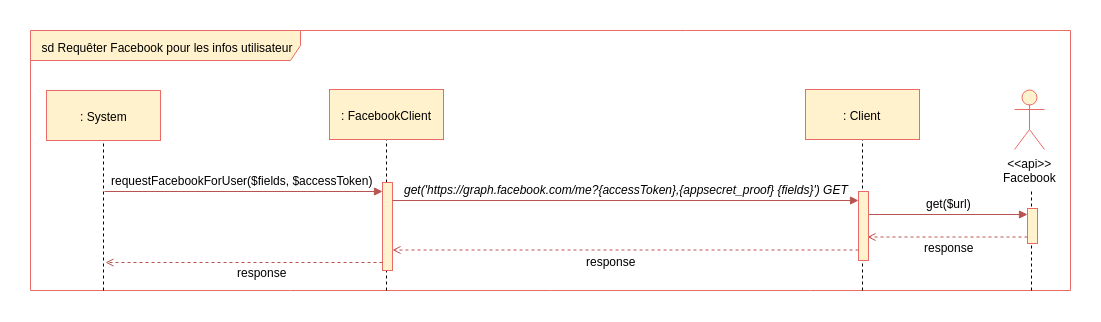

The diagram above was exported from draw.io. Its source (the exported page's mxGraphModel, read from the mxfile embedded in the PNG):
<mxGraphModel dx="1607" dy="775" grid="1" gridSize="10" guides="1" tooltips="1" connect="1" arrows="1" fold="1" page="1" pageScale="1" pageWidth="827" pageHeight="1169" background="#ffffff" math="0" shadow="0">
  <root>
    <mxCell id="0" />
    <mxCell id="1" parent="0" />
    <mxCell id="2" value="sd Requêter Facebook pour les infos utilisateur&lt;br&gt;" style="shape=umlFrame;whiteSpace=wrap;html=1;width=270;height=30;fillColor=#fff2cc;strokeColor=#EA6B66;" parent="1" vertex="1">
      <mxGeometry x="50" y="130" width="1040" height="260" as="geometry" />
    </mxCell>
    <mxCell id="45" value="" style="endArrow=none;dashed=1;html=1;entryX=0.5;entryY=1;exitX=0.197;exitY=1.001;exitPerimeter=0;" parent="1" edge="1">
      <mxGeometry width="50" height="50" relative="1" as="geometry">
        <mxPoint x="406" y="390" as="sourcePoint" />
        <mxPoint x="406" y="235.33333333333348" as="targetPoint" />
      </mxGeometry>
    </mxCell>
    <mxCell id="459" value="" style="endArrow=none;dashed=1;html=1;entryX=0.5;entryY=1;exitX=0.318;exitY=1.001;exitPerimeter=0;" parent="1" edge="1">
      <mxGeometry width="50" height="50" relative="1" as="geometry">
        <mxPoint x="1051" y="390" as="sourcePoint" />
        <mxPoint x="1051" y="291" as="targetPoint" />
      </mxGeometry>
    </mxCell>
    <mxCell id="28" value="" style="endArrow=none;dashed=1;html=1;entryX=0.5;entryY=1;" parent="1" edge="1">
      <mxGeometry width="50" height="50" relative="1" as="geometry">
        <mxPoint x="123" y="390" as="sourcePoint" />
        <mxPoint x="123" y="232" as="targetPoint" />
      </mxGeometry>
    </mxCell>
    <mxCell id="44" value=": FacebookClient" style="html=1;fillColor=#fff2cc;strokeColor=#EA6B66;" parent="1" vertex="1">
      <mxGeometry x="349" y="189" width="114" height="50" as="geometry" />
    </mxCell>
    <mxCell id="51" value="" style="html=1;points=[];perimeter=orthogonalPerimeter;fillColor=#fff2cc;strokeColor=#EA6B66;" parent="1" vertex="1">
      <mxGeometry x="402" y="282" width="10" height="88" as="geometry" />
    </mxCell>
    <mxCell id="129" value="" style="endArrow=block;html=1;endFill=1;fillColor=#f8cecc;strokeColor=#b85450;" parent="1" edge="1">
      <mxGeometry width="50" height="50" relative="1" as="geometry">
        <mxPoint x="124" y="291" as="sourcePoint" />
        <mxPoint x="402" y="291" as="targetPoint" />
      </mxGeometry>
    </mxCell>
    <mxCell id="27" value=": System" style="html=1;fillColor=#fff2cc;strokeColor=#EA6B66;" parent="1" vertex="1">
      <mxGeometry x="66" y="190" width="114" height="50" as="geometry" />
    </mxCell>
    <mxCell id="458" value="" style="endArrow=none;dashed=1;html=1;entryX=0.5;entryY=1;" parent="1" edge="1">
      <mxGeometry width="50" height="50" relative="1" as="geometry">
        <mxPoint x="882" y="390" as="sourcePoint" />
        <mxPoint x="882" y="222.82352941176487" as="targetPoint" />
      </mxGeometry>
    </mxCell>
    <mxCell id="456" value=": Client" style="html=1;fillColor=#fff2cc;strokeColor=#EA6B66;" parent="1" vertex="1">
      <mxGeometry x="825" y="189" width="114" height="50" as="geometry" />
    </mxCell>
    <mxCell id="a3CNiZTT-CJZAAKLvd5j-590" value="requestFacebookForUser($fields, $accessToken)" style="text;html=1;resizable=0;points=[];autosize=1;align=left;verticalAlign=top;spacingTop=-4;" parent="1" vertex="1">
      <mxGeometry x="129" y="271" width="280" height="20" as="geometry" />
    </mxCell>
    <mxCell id="a3CNiZTT-CJZAAKLvd5j-623" value="" style="endArrow=open;html=1;endFill=0;fillColor=#f8cecc;strokeColor=#b85450;dashed=1;exitX=0.7;exitY=0.804;exitPerimeter=0;" parent="1" edge="1">
      <mxGeometry width="50" height="50" relative="1" as="geometry">
        <mxPoint x="1047" y="336.5" as="sourcePoint" />
        <mxPoint x="887" y="336.5" as="targetPoint" />
      </mxGeometry>
    </mxCell>
    <mxCell id="a3CNiZTT-CJZAAKLvd5j-625" value="" style="html=1;points=[];perimeter=orthogonalPerimeter;fillColor=#fff2cc;strokeColor=#EA6B66;" parent="1" vertex="1">
      <mxGeometry x="1047" y="308" width="10" height="35" as="geometry" />
    </mxCell>
    <mxCell id="a3CNiZTT-CJZAAKLvd5j-626" value="" style="endArrow=block;html=1;endFill=1;fillColor=#f8cecc;strokeColor=#b85450;entryX=0.15;entryY=0.221;entryPerimeter=0;" parent="1" edge="1">
      <mxGeometry width="50" height="50" relative="1" as="geometry">
        <mxPoint x="885" y="314" as="sourcePoint" />
        <mxPoint x="1047" y="314" as="targetPoint" />
      </mxGeometry>
    </mxCell>
    <mxCell id="a3CNiZTT-CJZAAKLvd5j-647" value="&amp;lt;&amp;lt;api&amp;gt;&amp;gt;&lt;br&gt;Facebook&lt;br&gt;" style="shape=umlActor;verticalLabelPosition=bottom;labelBackgroundColor=#ffffff;verticalAlign=top;html=1;fillColor=#fff2cc;strokeColor=#EA6B66;" parent="1" vertex="1">
      <mxGeometry x="1034" y="189" width="30" height="60" as="geometry" />
    </mxCell>
    <mxCell id="a3CNiZTT-CJZAAKLvd5j-650" value="&lt;div&gt;&lt;span&gt;get('https://graph.facebook.com/me?{accessToken},{appsecret_proof} {fields}') GET&lt;/span&gt;&lt;/div&gt;" style="text;html=1;resizable=0;points=[];autosize=1;align=left;verticalAlign=top;spacingTop=-4;fontStyle=2" parent="1" vertex="1">
      <mxGeometry x="422" y="280" width="460" height="10" as="geometry" />
    </mxCell>
    <mxCell id="a3CNiZTT-CJZAAKLvd5j-651" value="" style="endArrow=block;html=1;endFill=1;fillColor=#f8cecc;strokeColor=#b85450;" parent="1" edge="1">
      <mxGeometry width="50" height="50" relative="1" as="geometry">
        <mxPoint x="412" y="300" as="sourcePoint" />
        <mxPoint x="878" y="300" as="targetPoint" />
      </mxGeometry>
    </mxCell>
    <mxCell id="463" value="" style="html=1;points=[];perimeter=orthogonalPerimeter;fillColor=#fff2cc;strokeColor=#EA6B66;" parent="1" vertex="1">
      <mxGeometry x="878" y="291" width="10" height="69" as="geometry" />
    </mxCell>
    <mxCell id="a3CNiZTT-CJZAAKLvd5j-652" value="get($url)" style="text;html=1;resizable=0;points=[];autosize=1;align=left;verticalAlign=top;spacingTop=-4;" parent="1" vertex="1">
      <mxGeometry x="943.5" y="293.5" width="60" height="20" as="geometry" />
    </mxCell>
    <mxCell id="a3CNiZTT-CJZAAKLvd5j-653" value="response" style="text;html=1;resizable=0;points=[];autosize=1;align=left;verticalAlign=top;spacingTop=-4;" parent="1" vertex="1">
      <mxGeometry x="941.5" y="338" width="60" height="20" as="geometry" />
    </mxCell>
    <mxCell id="a3CNiZTT-CJZAAKLvd5j-654" value="" style="endArrow=open;html=1;endFill=0;fillColor=#f8cecc;strokeColor=#b85450;dashed=1;exitX=0.7;exitY=0.804;exitPerimeter=0;" parent="1" edge="1">
      <mxGeometry width="50" height="50" relative="1" as="geometry">
        <mxPoint x="878" y="349.5" as="sourcePoint" />
        <mxPoint x="412" y="349.5" as="targetPoint" />
      </mxGeometry>
    </mxCell>
    <mxCell id="a3CNiZTT-CJZAAKLvd5j-655" value="response" style="text;html=1;resizable=0;points=[];autosize=1;align=left;verticalAlign=top;spacingTop=-4;" parent="1" vertex="1">
      <mxGeometry x="604" y="352" width="60" height="20" as="geometry" />
    </mxCell>
    <mxCell id="a3CNiZTT-CJZAAKLvd5j-656" value="" style="endArrow=open;html=1;endFill=0;fillColor=#f8cecc;strokeColor=#b85450;dashed=1;exitX=0.7;exitY=0.804;exitPerimeter=0;" parent="1" edge="1">
      <mxGeometry width="50" height="50" relative="1" as="geometry">
        <mxPoint x="402" y="362" as="sourcePoint" />
        <mxPoint x="125" y="362" as="targetPoint" />
      </mxGeometry>
    </mxCell>
    <mxCell id="a3CNiZTT-CJZAAKLvd5j-657" value="response" style="text;html=1;resizable=0;points=[];autosize=1;align=left;verticalAlign=top;spacingTop=-4;" parent="1" vertex="1">
      <mxGeometry x="255" y="363" width="60" height="20" as="geometry" />
    </mxCell>
  </root>
</mxGraphModel>